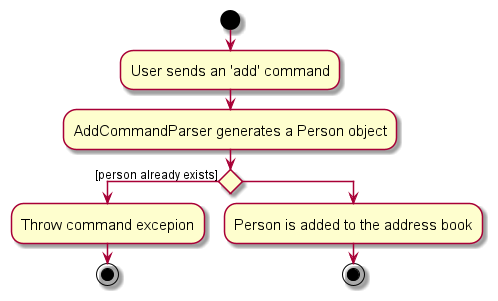

The diagram above was rendered by PlantUML. Its source (embedded in the PNG):
@startuml
skin rose
skinparam ActivityFontSize 15
skinparam ArrowFontSize 12
start
:User sends an 'add' command;
:AddCommandParser generates a Person object;
if () then ([person already exists])
    :Throw command excepion;
stop
else
:Person is added to the address book;
stop
endif

@enduml